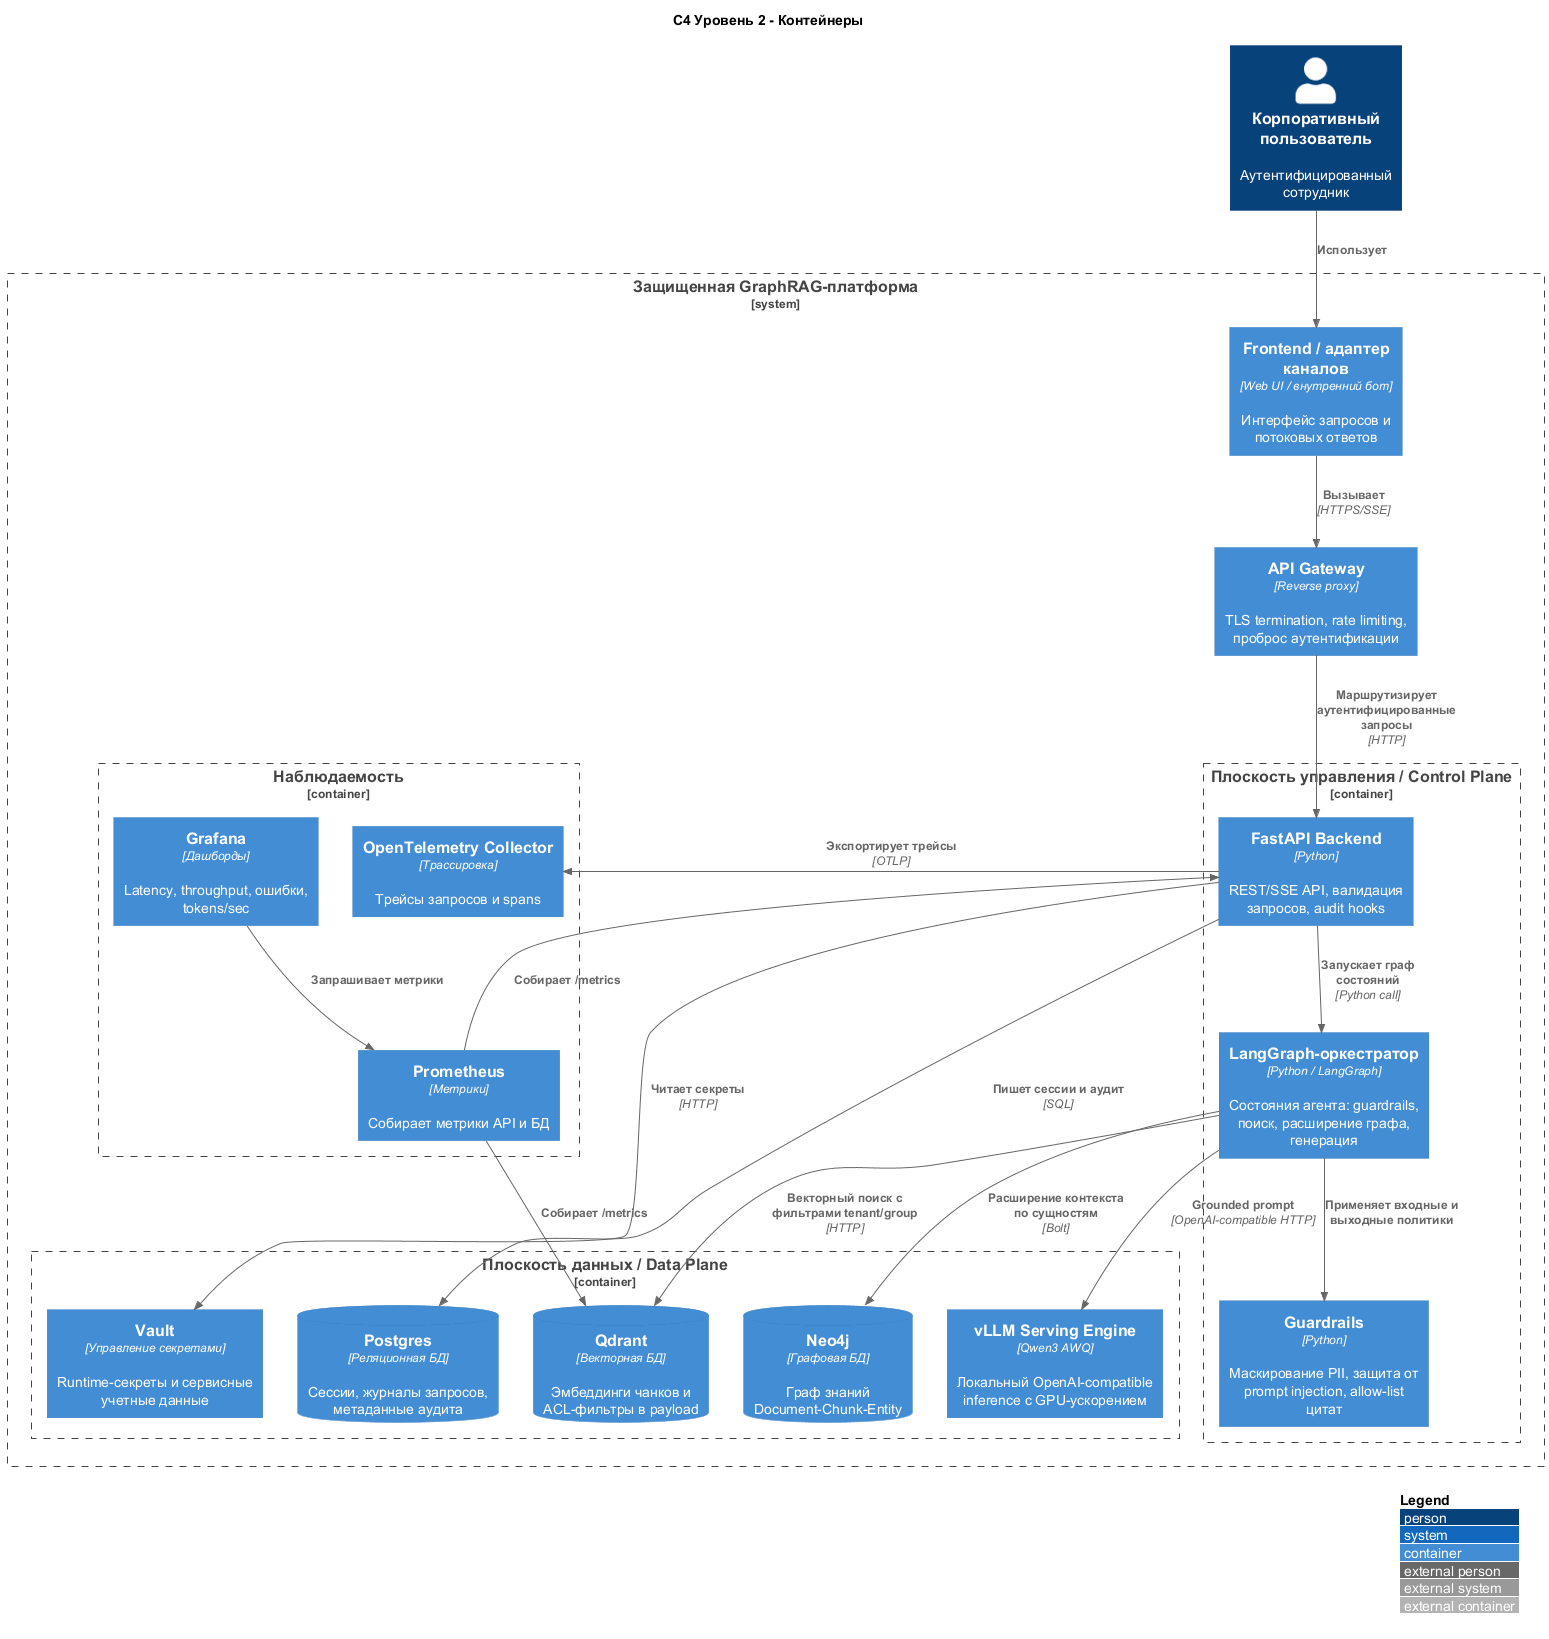

The diagram above was rendered by PlantUML. Its source (embedded in the PNG):
@startuml C4_Container
!include <C4/C4_Container>

LAYOUT_WITH_LEGEND()

title C4 Уровень 2 - Контейнеры

Person(user, "Корпоративный пользователь", "Аутентифицированный сотрудник")

System_Boundary(platform, "Защищенная GraphRAG-платформа") {
    Container(frontend, "Frontend / адаптер каналов", "Web UI / внутренний бот", "Интерфейс запросов и потоковых ответов")
    Container(gateway, "API Gateway", "Reverse proxy", "TLS termination, rate limiting, проброс аутентификации")

    Container_Boundary(control, "Плоскость управления / Control Plane") {
        Container(api, "FastAPI Backend", "Python", "REST/SSE API, валидация запросов, audit hooks")
        Container(agent, "LangGraph-оркестратор", "Python / LangGraph", "Состояния агента: guardrails, поиск, расширение графа, генерация")
        Container(guardrails, "Guardrails", "Python", "Маскирование PII, защита от prompt injection, allow-list цитат")
    }

    Container_Boundary(data, "Плоскость данных / Data Plane") {
        ContainerDb(qdrant, "Qdrant", "Векторная БД", "Эмбеддинги чанков и ACL-фильтры в payload")
        ContainerDb(neo4j, "Neo4j", "Графовая БД", "Граф знаний Document-Chunk-Entity")
        ContainerDb(postgres, "Postgres", "Реляционная БД", "Сессии, журналы запросов, метаданные аудита")
        Container(llm, "vLLM Serving Engine", "Qwen3 AWQ", "Локальный OpenAI-compatible inference с GPU-ускорением")
        Container(vault, "Vault", "Управление секретами", "Runtime-секреты и сервисные учетные данные")
    }

    Container_Boundary(obs, "Наблюдаемость") {
        Container(prom, "Prometheus", "Метрики", "Собирает метрики API и БД")
        Container(grafana, "Grafana", "Дашборды", "Latency, throughput, ошибки, tokens/sec")
        Container(otel, "OpenTelemetry Collector", "Трассировка", "Трейсы запросов и spans")
    }
}

Rel(user, frontend, "Использует")
Rel(frontend, gateway, "Вызывает", "HTTPS/SSE")
Rel(gateway, api, "Маршрутизирует аутентифицированные запросы", "HTTP")
Rel(api, agent, "Запускает граф состояний", "Python call")
Rel(agent, guardrails, "Применяет входные и выходные политики")
Rel(agent, qdrant, "Векторный поиск с фильтрами tenant/group", "HTTP")
Rel(agent, neo4j, "Расширение контекста по сущностям", "Bolt")
Rel(agent, llm, "Grounded prompt", "OpenAI-compatible HTTP")
Rel(api, postgres, "Пишет сессии и аудит", "SQL")
Rel(api, vault, "Читает секреты", "HTTP")
Rel(api, otel, "Экспортирует трейсы", "OTLP")
Rel(prom, api, "Собирает /metrics")
Rel(prom, qdrant, "Собирает /metrics")
Rel(grafana, prom, "Запрашивает метрики")

@enduml